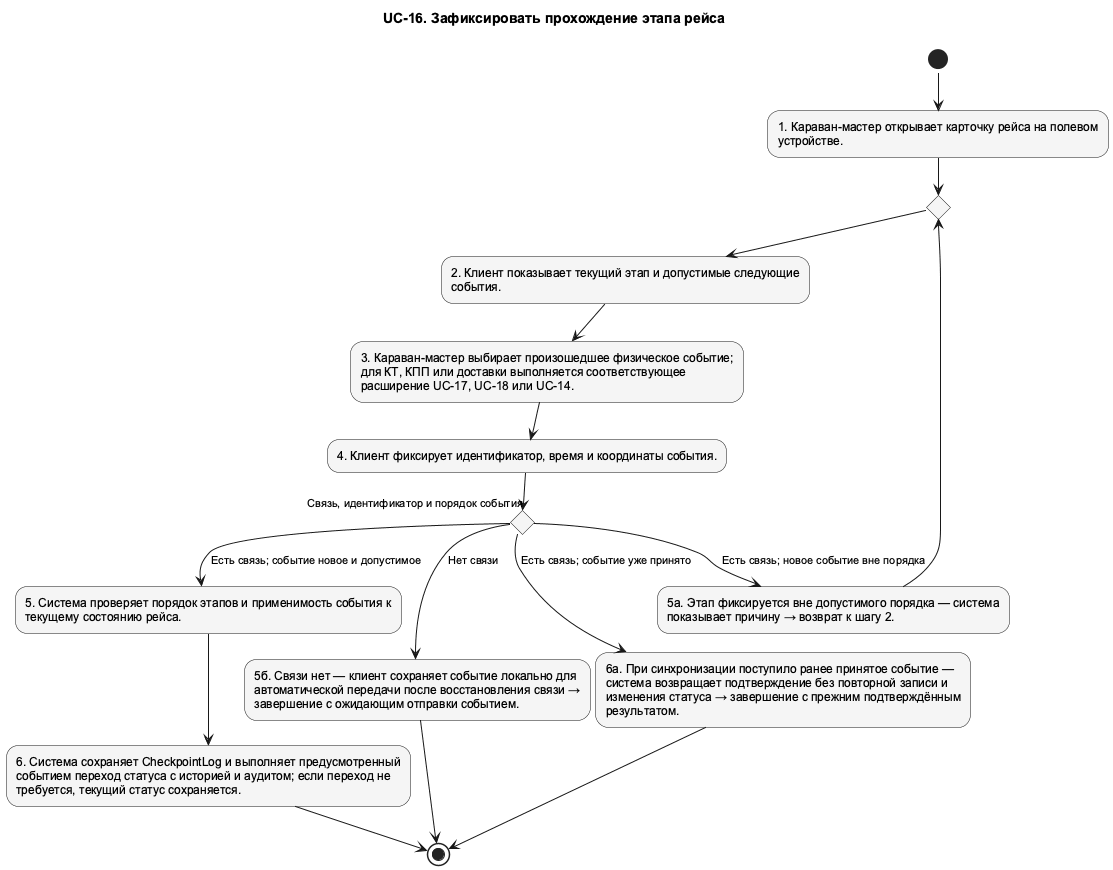

The diagram above was rendered by PlantUML. Its source (embedded in the PNG):
@startuml UC_16_Activity
!pragma layout smetana
skinparam shadowing false
skinparam defaultFontName Arial
skinparam defaultFontSize 12
skinparam backgroundColor white
skinparam nodesep 75
skinparam ranksep 100
skinparam ArrowFontSize 11
skinparam usecaseBackgroundColor #F5F5F5
skinparam activityBackgroundColor #F5F5F5
top to bottom direction
title UC-16. Зафиксировать прохождение этапа рейса

' edge:e001
(*) --> "1. Караван-мастер открывает карточку рейса на полевом\nустройстве." as n002
' edge:e002
n002 --> if "" as n013 then
endif
' edge:e015
n013 --> "2. Клиент показывает текущий этап и допустимые следующие\nсобытия." as n003
' edge:e003
n003 --> "3. Караван-мастер выбирает произошедшее физическое событие;\nдля КТ, КПП или доставки выполняется соответствующее\nрасширение UC-17, UC-18 или UC-14." as n004
' edge:e004
n004 --> "4. Клиент фиксирует идентификатор, время и координаты события." as n005
' edge:e007
n005 --> if "Связь, идентификатор и порядок события" as n009 then
endif
' edge:e008
n009 -->[Есть связь; событие новое и допустимое] "5. Система проверяет порядок этапов и применимость события к\nтекущему состоянию рейса." as n006
' edge:e005
n006 --> "6. Система сохраняет CheckpointLog и выполняет предусмотренный\nсобытием переход статуса с историей и аудитом; если переход не\nтребуется, текущий статус сохраняется." as n007
' edge:e006
n007 --> (*1)
' edge:e009
n009 -->[Есть связь; новое событие вне порядка] "5а. Этап фиксируется вне допустимого порядка — система\nпоказывает причину → возврат к шагу 2." as n010
' edge:e010
n010 --> n013
' edge:e011
n009 -->[Нет связи] "5б. Связи нет — клиент сохраняет событие локально для\nавтоматической передачи после восстановления связи →\nзавершение с ожидающим отправки событием." as n011
' edge:e012
n011 --> (*1)
' edge:e013
n009 -->[Есть связь; событие уже принято] "6а. При синхронизации поступило ранее принятое событие —\nсистема возвращает подтверждение без повторной записи и\nизменения статуса → завершение с прежним подтверждённым\nрезультатом." as n012
' edge:e014
n012 --> (*1)
@enduml